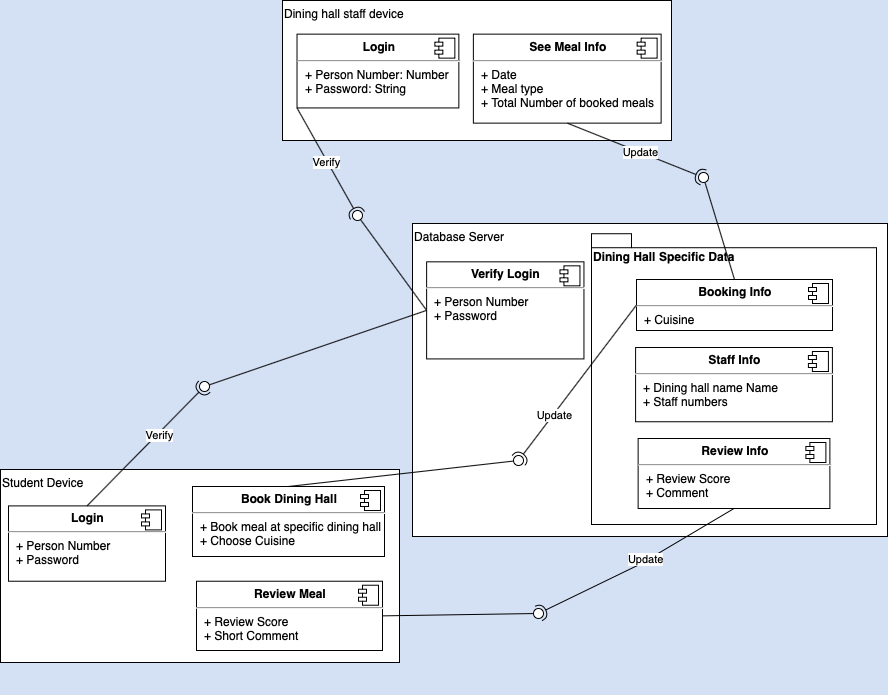

The diagram above was exported from draw.io. Its source (the exported page's mxGraphModel, read from the mxfile embedded in the PNG):
<mxGraphModel dx="1123" dy="803" grid="0" gridSize="10" guides="1" tooltips="1" connect="1" arrows="1" fold="1" page="1" pageScale="1" pageWidth="1100" pageHeight="850" background="#D4E1F5" math="0" shadow="0">
  <root>
    <mxCell id="0" />
    <mxCell id="1" parent="0" />
    <mxCell id="Oh-3adqw7K7T8iNf7OZb-41" value="" style="group" parent="1" vertex="1" connectable="0">
      <mxGeometry x="489" y="327" width="475" height="313" as="geometry" />
    </mxCell>
    <mxCell id="Oh-3adqw7K7T8iNf7OZb-3" value="Database Server" style="rounded=0;whiteSpace=wrap;html=1;verticalAlign=top;align=left;" parent="Oh-3adqw7K7T8iNf7OZb-41" vertex="1">
      <mxGeometry width="475" height="313" as="geometry" />
    </mxCell>
    <mxCell id="Oh-3adqw7K7T8iNf7OZb-38" value="Dining Hall Specific Data" style="shape=folder;fontStyle=1;spacingTop=10;tabWidth=40;tabHeight=14;tabPosition=left;html=1;align=left;verticalAlign=top;" parent="Oh-3adqw7K7T8iNf7OZb-41" vertex="1">
      <mxGeometry x="179" y="10.22" width="285" height="290.78" as="geometry" />
    </mxCell>
    <mxCell id="Oh-3adqw7K7T8iNf7OZb-18" value="&lt;p style=&quot;margin: 0px ; margin-top: 6px ; text-align: center&quot;&gt;&lt;b&gt;Verify Login&lt;/b&gt;&lt;/p&gt;&lt;hr&gt;&lt;p style=&quot;margin: 0px ; margin-left: 8px&quot;&gt;+ Person Number&lt;br&gt;+ Password&lt;/p&gt;" style="align=left;overflow=fill;html=1;dropTarget=0;" parent="Oh-3adqw7K7T8iNf7OZb-41" vertex="1">
      <mxGeometry x="14.120000000000005" y="38.326530612244895" width="157.33" height="97.09387755102041" as="geometry" />
    </mxCell>
    <mxCell id="Oh-3adqw7K7T8iNf7OZb-19" value="" style="shape=component;jettyWidth=8;jettyHeight=4;" parent="Oh-3adqw7K7T8iNf7OZb-18" vertex="1">
      <mxGeometry x="1" width="20" height="20" relative="1" as="geometry">
        <mxPoint x="-24" y="4" as="offset" />
      </mxGeometry>
    </mxCell>
    <mxCell id="Oh-3adqw7K7T8iNf7OZb-21" value="&lt;p style=&quot;margin: 0px ; margin-top: 6px ; text-align: center&quot;&gt;&lt;b&gt;Staff Info&lt;/b&gt;&lt;/p&gt;&lt;hr&gt;&lt;p style=&quot;margin: 0px ; margin-left: 8px&quot;&gt;+ Dining hall name Name&lt;br&gt;+ Staff numbers&amp;nbsp;&lt;/p&gt;" style="align=left;overflow=fill;html=1;dropTarget=0;" parent="Oh-3adqw7K7T8iNf7OZb-41" vertex="1">
      <mxGeometry x="223.09" y="124" width="196.81" height="74.26" as="geometry" />
    </mxCell>
    <mxCell id="Oh-3adqw7K7T8iNf7OZb-22" value="" style="shape=component;jettyWidth=8;jettyHeight=4;" parent="Oh-3adqw7K7T8iNf7OZb-21" vertex="1">
      <mxGeometry x="1" width="20" height="20" relative="1" as="geometry">
        <mxPoint x="-24" y="4" as="offset" />
      </mxGeometry>
    </mxCell>
    <mxCell id="Oh-3adqw7K7T8iNf7OZb-39" value="&lt;p style=&quot;margin: 0px ; margin-top: 6px ; text-align: center&quot;&gt;&lt;b&gt;Booking Info&lt;/b&gt;&lt;/p&gt;&lt;hr&gt;&lt;p style=&quot;margin: 0px ; margin-left: 8px&quot;&gt;+ Cuisine&amp;nbsp;&lt;/p&gt;" style="align=left;overflow=fill;html=1;dropTarget=0;" parent="Oh-3adqw7K7T8iNf7OZb-41" vertex="1">
      <mxGeometry x="224" y="56" width="196" height="51" as="geometry" />
    </mxCell>
    <mxCell id="Oh-3adqw7K7T8iNf7OZb-40" value="" style="shape=component;jettyWidth=8;jettyHeight=4;" parent="Oh-3adqw7K7T8iNf7OZb-39" vertex="1">
      <mxGeometry x="1" width="20" height="20" relative="1" as="geometry">
        <mxPoint x="-24" y="4" as="offset" />
      </mxGeometry>
    </mxCell>
    <mxCell id="ww1-IJT1YyGTjQz6Kq0K-1" value="&lt;p style=&quot;margin: 0px ; margin-top: 6px ; text-align: center&quot;&gt;&lt;b&gt;Review Info&lt;/b&gt;&lt;/p&gt;&lt;hr&gt;&lt;p style=&quot;margin: 0px ; margin-left: 8px&quot;&gt;+ Review Score&lt;br&gt;+ Comment&amp;nbsp;&lt;/p&gt;" style="align=left;overflow=fill;html=1;dropTarget=0;" vertex="1" parent="Oh-3adqw7K7T8iNf7OZb-41">
      <mxGeometry x="225.63" y="215" width="191.75" height="70" as="geometry" />
    </mxCell>
    <mxCell id="ww1-IJT1YyGTjQz6Kq0K-2" value="" style="shape=component;jettyWidth=8;jettyHeight=4;" vertex="1" parent="ww1-IJT1YyGTjQz6Kq0K-1">
      <mxGeometry x="1" width="20" height="20" relative="1" as="geometry">
        <mxPoint x="-24" y="4" as="offset" />
      </mxGeometry>
    </mxCell>
    <mxCell id="ww1-IJT1YyGTjQz6Kq0K-15" value="" style="rounded=0;orthogonalLoop=1;jettySize=auto;html=1;endArrow=halfCircle;endFill=0;entryX=0.5;entryY=0.5;entryDx=0;entryDy=0;endSize=6;strokeWidth=1;exitX=0;exitY=0.5;exitDx=0;exitDy=0;" edge="1" target="ww1-IJT1YyGTjQz6Kq0K-16" parent="1" source="Oh-3adqw7K7T8iNf7OZb-39">
      <mxGeometry relative="1" as="geometry">
        <mxPoint x="542" y="443" as="sourcePoint" />
      </mxGeometry>
    </mxCell>
    <mxCell id="ww1-IJT1YyGTjQz6Kq0K-9" value="" style="rounded=0;orthogonalLoop=1;jettySize=auto;html=1;endArrow=halfCircle;endFill=0;entryX=0.5;entryY=0.5;entryDx=0;entryDy=0;endSize=6;strokeWidth=1;exitX=0.5;exitY=1;exitDx=0;exitDy=0;" edge="1" target="ww1-IJT1YyGTjQz6Kq0K-10" parent="1" source="ww1-IJT1YyGTjQz6Kq0K-1">
      <mxGeometry relative="1" as="geometry">
        <mxPoint x="542" y="437" as="sourcePoint" />
        <Array as="points">
          <mxPoint x="716" y="668" />
        </Array>
      </mxGeometry>
    </mxCell>
    <mxCell id="Oh-3adqw7K7T8iNf7OZb-20" value="" style="group" parent="1" vertex="1" connectable="0">
      <mxGeometry x="77" y="573" width="399" height="225" as="geometry" />
    </mxCell>
    <mxCell id="Oh-3adqw7K7T8iNf7OZb-1" value="Student Device" style="rounded=0;whiteSpace=wrap;html=1;verticalAlign=top;align=left;" parent="Oh-3adqw7K7T8iNf7OZb-20" vertex="1">
      <mxGeometry width="399" height="193" as="geometry" />
    </mxCell>
    <mxCell id="Oh-3adqw7K7T8iNf7OZb-12" value="&lt;p style=&quot;margin: 0px ; margin-top: 6px ; text-align: center&quot;&gt;&lt;b&gt;Login&lt;/b&gt;&lt;/p&gt;&lt;hr&gt;&lt;p style=&quot;margin: 0px ; margin-left: 8px&quot;&gt;+ Person Number&lt;br&gt;+ Password&lt;/p&gt;" style="align=left;overflow=fill;html=1;dropTarget=0;" parent="Oh-3adqw7K7T8iNf7OZb-20" vertex="1">
      <mxGeometry x="8" y="36.39705882352941" width="157" height="75.33088235294117" as="geometry" />
    </mxCell>
    <mxCell id="Oh-3adqw7K7T8iNf7OZb-13" value="" style="shape=component;jettyWidth=8;jettyHeight=4;" parent="Oh-3adqw7K7T8iNf7OZb-12" vertex="1">
      <mxGeometry x="1" width="20" height="20" relative="1" as="geometry">
        <mxPoint x="-24" y="4" as="offset" />
      </mxGeometry>
    </mxCell>
    <mxCell id="Oh-3adqw7K7T8iNf7OZb-16" value="&lt;p style=&quot;margin: 0px ; margin-top: 6px ; text-align: center&quot;&gt;&lt;b&gt;Book Dining Hall&lt;/b&gt;&lt;/p&gt;&lt;hr&gt;&lt;p style=&quot;margin: 0px ; margin-left: 8px&quot;&gt;+&amp;nbsp;Book meal at specific dining hall&lt;/p&gt;&lt;p style=&quot;margin: 0px ; margin-left: 8px&quot;&gt;+ Choose Cuisine&amp;nbsp;&lt;/p&gt;" style="align=left;overflow=fill;html=1;dropTarget=0;" parent="Oh-3adqw7K7T8iNf7OZb-20" vertex="1">
      <mxGeometry x="192" y="17" width="192" height="70" as="geometry" />
    </mxCell>
    <mxCell id="Oh-3adqw7K7T8iNf7OZb-17" value="" style="shape=component;jettyWidth=8;jettyHeight=4;" parent="Oh-3adqw7K7T8iNf7OZb-16" vertex="1">
      <mxGeometry x="1" width="20" height="20" relative="1" as="geometry">
        <mxPoint x="-24" y="4" as="offset" />
      </mxGeometry>
    </mxCell>
    <mxCell id="ww1-IJT1YyGTjQz6Kq0K-3" value="&lt;p style=&quot;margin: 0px ; margin-top: 6px ; text-align: center&quot;&gt;&lt;b&gt;Review Meal&lt;/b&gt;&lt;/p&gt;&lt;hr&gt;&lt;p style=&quot;margin: 0px ; margin-left: 8px&quot;&gt;+ Review Score&lt;br&gt;+ Short Comment&amp;nbsp;&lt;/p&gt;" style="align=left;overflow=fill;html=1;dropTarget=0;" vertex="1" parent="Oh-3adqw7K7T8iNf7OZb-20">
      <mxGeometry x="196" y="111.73" width="186" height="69.27" as="geometry" />
    </mxCell>
    <mxCell id="ww1-IJT1YyGTjQz6Kq0K-4" value="" style="shape=component;jettyWidth=8;jettyHeight=4;" vertex="1" parent="ww1-IJT1YyGTjQz6Kq0K-3">
      <mxGeometry x="1" width="20" height="20" relative="1" as="geometry">
        <mxPoint x="-24" y="4" as="offset" />
      </mxGeometry>
    </mxCell>
    <mxCell id="Oh-3adqw7K7T8iNf7OZb-26" value="" style="group" parent="1" vertex="1" connectable="0">
      <mxGeometry x="359" y="104" width="389" height="140" as="geometry" />
    </mxCell>
    <mxCell id="Oh-3adqw7K7T8iNf7OZb-5" value="Dining hall staff device" style="rounded=0;whiteSpace=wrap;html=1;align=left;horizontal=1;verticalAlign=top;" parent="Oh-3adqw7K7T8iNf7OZb-26" vertex="1">
      <mxGeometry width="389.0000000000001" height="140" as="geometry" />
    </mxCell>
    <mxCell id="Oh-3adqw7K7T8iNf7OZb-14" value="&lt;p style=&quot;margin: 0px ; margin-top: 6px ; text-align: center&quot;&gt;&lt;b&gt;Login&lt;/b&gt;&lt;/p&gt;&lt;hr&gt;&lt;p style=&quot;margin: 0px ; margin-left: 8px&quot;&gt;+ Person Number: Number&lt;br&gt;+ Password: String&lt;/p&gt;" style="align=left;overflow=fill;html=1;dropTarget=0;" parent="Oh-3adqw7K7T8iNf7OZb-26" vertex="1">
      <mxGeometry x="14.524020887728462" y="33.643410852713174" width="161.8260313315927" height="73.79844961240309" as="geometry" />
    </mxCell>
    <mxCell id="Oh-3adqw7K7T8iNf7OZb-15" value="" style="shape=component;jettyWidth=8;jettyHeight=4;" parent="Oh-3adqw7K7T8iNf7OZb-14" vertex="1">
      <mxGeometry x="1" width="20" height="20" relative="1" as="geometry">
        <mxPoint x="-24" y="4" as="offset" />
      </mxGeometry>
    </mxCell>
    <mxCell id="Oh-3adqw7K7T8iNf7OZb-23" value="&lt;p style=&quot;margin: 0px ; margin-top: 6px ; text-align: center&quot;&gt;&lt;b&gt;See Meal Info&lt;/b&gt;&lt;/p&gt;&lt;hr&gt;&lt;p style=&quot;margin: 0px ; margin-left: 8px&quot;&gt;+ Date&lt;br&gt;+ Meal type&lt;/p&gt;&lt;p style=&quot;margin: 0px ; margin-left: 8px&quot;&gt;+ Total Number of booked meals&lt;/p&gt;" style="align=left;overflow=fill;html=1;dropTarget=0;" parent="Oh-3adqw7K7T8iNf7OZb-26" vertex="1">
      <mxGeometry x="190.86933333333337" y="33.643410852713174" width="187.75733333333338" height="88.99224806201549" as="geometry" />
    </mxCell>
    <mxCell id="Oh-3adqw7K7T8iNf7OZb-24" value="" style="shape=component;jettyWidth=8;jettyHeight=4;" parent="Oh-3adqw7K7T8iNf7OZb-23" vertex="1">
      <mxGeometry x="1" width="20" height="20" relative="1" as="geometry">
        <mxPoint x="-24" y="4" as="offset" />
      </mxGeometry>
    </mxCell>
    <mxCell id="Oh-3adqw7K7T8iNf7OZb-27" value="" style="rounded=0;orthogonalLoop=1;jettySize=auto;html=1;endArrow=none;endFill=0;exitX=0;exitY=0.5;exitDx=0;exitDy=0;" parent="1" source="Oh-3adqw7K7T8iNf7OZb-18" target="Oh-3adqw7K7T8iNf7OZb-29" edge="1">
      <mxGeometry relative="1" as="geometry">
        <mxPoint x="495" y="340" as="sourcePoint" />
      </mxGeometry>
    </mxCell>
    <mxCell id="Oh-3adqw7K7T8iNf7OZb-28" value="" style="rounded=0;orthogonalLoop=1;jettySize=auto;html=1;endArrow=halfCircle;endFill=0;entryX=0.5;entryY=0.5;entryDx=0;entryDy=0;endSize=6;strokeWidth=1;exitX=0.5;exitY=0;exitDx=0;exitDy=0;horizontal=0;" parent="1" source="Oh-3adqw7K7T8iNf7OZb-12" target="Oh-3adqw7K7T8iNf7OZb-29" edge="1">
      <mxGeometry relative="1" as="geometry">
        <mxPoint x="535" y="340" as="sourcePoint" />
      </mxGeometry>
    </mxCell>
    <mxCell id="Oh-3adqw7K7T8iNf7OZb-30" value="Verify" style="edgeLabel;html=1;align=center;verticalAlign=middle;resizable=0;points=[];" parent="Oh-3adqw7K7T8iNf7OZb-28" vertex="1" connectable="0">
      <mxGeometry x="0.2049" y="-2" relative="1" as="geometry">
        <mxPoint as="offset" />
      </mxGeometry>
    </mxCell>
    <mxCell id="Oh-3adqw7K7T8iNf7OZb-29" value="" style="ellipse;whiteSpace=wrap;html=1;fontFamily=Helvetica;fontSize=12;fontColor=#000000;align=center;strokeColor=#000000;fillColor=#ffffff;points=[];aspect=fixed;resizable=0;" parent="1" vertex="1">
      <mxGeometry x="276" y="485" width="10" height="10" as="geometry" />
    </mxCell>
    <mxCell id="Oh-3adqw7K7T8iNf7OZb-31" value="" style="rounded=0;orthogonalLoop=1;jettySize=auto;html=1;endArrow=none;endFill=0;exitX=0;exitY=0.5;exitDx=0;exitDy=0;" parent="1" source="Oh-3adqw7K7T8iNf7OZb-18" target="Oh-3adqw7K7T8iNf7OZb-33" edge="1">
      <mxGeometry relative="1" as="geometry">
        <mxPoint x="504" y="415" as="sourcePoint" />
      </mxGeometry>
    </mxCell>
    <mxCell id="Oh-3adqw7K7T8iNf7OZb-32" value="" style="rounded=0;orthogonalLoop=1;jettySize=auto;html=1;endArrow=halfCircle;endFill=0;entryX=0.5;entryY=0.5;entryDx=0;entryDy=0;endSize=6;strokeWidth=1;exitX=0;exitY=1;exitDx=0;exitDy=0;" parent="1" source="Oh-3adqw7K7T8iNf7OZb-14" target="Oh-3adqw7K7T8iNf7OZb-33" edge="1">
      <mxGeometry relative="1" as="geometry">
        <mxPoint x="535" y="340" as="sourcePoint" />
      </mxGeometry>
    </mxCell>
    <mxCell id="Oh-3adqw7K7T8iNf7OZb-34" value="Verify" style="edgeLabel;html=1;align=center;verticalAlign=middle;resizable=0;points=[];" parent="Oh-3adqw7K7T8iNf7OZb-32" vertex="1" connectable="0">
      <mxGeometry x="-0.0058" y="-1" relative="1" as="geometry">
        <mxPoint as="offset" />
      </mxGeometry>
    </mxCell>
    <mxCell id="Oh-3adqw7K7T8iNf7OZb-33" value="" style="ellipse;whiteSpace=wrap;html=1;fontFamily=Helvetica;fontSize=12;fontColor=#000000;align=center;strokeColor=#000000;fillColor=#ffffff;points=[];aspect=fixed;resizable=0;" parent="1" vertex="1">
      <mxGeometry x="429" y="314" width="10" height="10" as="geometry" />
    </mxCell>
    <mxCell id="Oh-3adqw7K7T8iNf7OZb-42" value="" style="rounded=0;orthogonalLoop=1;jettySize=auto;html=1;endArrow=none;endFill=0;exitX=0.5;exitY=0;exitDx=0;exitDy=0;" parent="1" source="Oh-3adqw7K7T8iNf7OZb-39" target="Oh-3adqw7K7T8iNf7OZb-44" edge="1">
      <mxGeometry relative="1" as="geometry">
        <mxPoint x="481" y="391" as="sourcePoint" />
      </mxGeometry>
    </mxCell>
    <mxCell id="Oh-3adqw7K7T8iNf7OZb-43" value="" style="rounded=0;orthogonalLoop=1;jettySize=auto;html=1;endArrow=halfCircle;endFill=0;entryX=0.5;entryY=0.5;entryDx=0;entryDy=0;endSize=6;strokeWidth=1;exitX=0.5;exitY=1;exitDx=0;exitDy=0;" parent="1" source="Oh-3adqw7K7T8iNf7OZb-23" target="Oh-3adqw7K7T8iNf7OZb-44" edge="1">
      <mxGeometry relative="1" as="geometry">
        <mxPoint x="521" y="391" as="sourcePoint" />
      </mxGeometry>
    </mxCell>
    <mxCell id="Oh-3adqw7K7T8iNf7OZb-45" value="Update" style="edgeLabel;html=1;align=center;verticalAlign=middle;resizable=0;points=[];" parent="Oh-3adqw7K7T8iNf7OZb-43" vertex="1" connectable="0">
      <mxGeometry x="0.1208" y="3" relative="1" as="geometry">
        <mxPoint x="-91.02000000000001" y="264.76" as="offset" />
      </mxGeometry>
    </mxCell>
    <mxCell id="Oh-3adqw7K7T8iNf7OZb-44" value="" style="ellipse;whiteSpace=wrap;html=1;fontFamily=Helvetica;fontSize=12;fontColor=#000000;align=center;strokeColor=#000000;fillColor=#ffffff;points=[];aspect=fixed;resizable=0;" parent="1" vertex="1">
      <mxGeometry x="775" y="276" width="10" height="10" as="geometry" />
    </mxCell>
    <mxCell id="ww1-IJT1YyGTjQz6Kq0K-8" value="" style="rounded=0;orthogonalLoop=1;jettySize=auto;html=1;endArrow=none;endFill=0;exitX=1;exitY=0.5;exitDx=0;exitDy=0;" edge="1" target="ww1-IJT1YyGTjQz6Kq0K-10" parent="1" source="ww1-IJT1YyGTjQz6Kq0K-3">
      <mxGeometry relative="1" as="geometry">
        <mxPoint x="502" y="437" as="sourcePoint" />
      </mxGeometry>
    </mxCell>
    <mxCell id="ww1-IJT1YyGTjQz6Kq0K-10" value="" style="ellipse;whiteSpace=wrap;html=1;fontFamily=Helvetica;fontSize=12;fontColor=#000000;align=center;strokeColor=#000000;fillColor=#ffffff;points=[];aspect=fixed;resizable=0;" vertex="1" parent="1">
      <mxGeometry x="610" y="712" width="10" height="10" as="geometry" />
    </mxCell>
    <mxCell id="ww1-IJT1YyGTjQz6Kq0K-13" value="Update" style="edgeLabel;html=1;align=center;verticalAlign=middle;resizable=0;points=[];" vertex="1" connectable="0" parent="1">
      <mxGeometry x="730.34893932569" y="264.3683316345704" as="geometry">
        <mxPoint x="-14" y="-9" as="offset" />
      </mxGeometry>
    </mxCell>
    <mxCell id="ww1-IJT1YyGTjQz6Kq0K-14" value="" style="rounded=0;orthogonalLoop=1;jettySize=auto;html=1;endArrow=none;endFill=0;exitX=0.5;exitY=0;exitDx=0;exitDy=0;" edge="1" target="ww1-IJT1YyGTjQz6Kq0K-16" parent="1" source="Oh-3adqw7K7T8iNf7OZb-16">
      <mxGeometry relative="1" as="geometry">
        <mxPoint x="502" y="443" as="sourcePoint" />
      </mxGeometry>
    </mxCell>
    <mxCell id="ww1-IJT1YyGTjQz6Kq0K-16" value="" style="ellipse;whiteSpace=wrap;html=1;fontFamily=Helvetica;fontSize=12;fontColor=#000000;align=center;strokeColor=#000000;fillColor=#ffffff;points=[];aspect=fixed;resizable=0;" vertex="1" parent="1">
      <mxGeometry x="590" y="559" width="10" height="10" as="geometry" />
    </mxCell>
    <mxCell id="ww1-IJT1YyGTjQz6Kq0K-45" value="&lt;span style=&quot;color: rgb(0, 0, 0); font-family: helvetica; font-size: 11px; font-style: normal; font-weight: normal; letter-spacing: normal; text-align: center; text-indent: 0px; text-transform: none; word-spacing: 0px; background-color: rgb(255, 255, 255); text-decoration: none; display: inline; float: none;&quot;&gt;Update&lt;/span&gt;" style="text;whiteSpace=wrap;html=1;fontColor=#FFFFFF;" vertex="1" parent="1">
      <mxGeometry x="702.85" y="649" width="55" height="29" as="geometry" />
    </mxCell>
  </root>
</mxGraphModel>